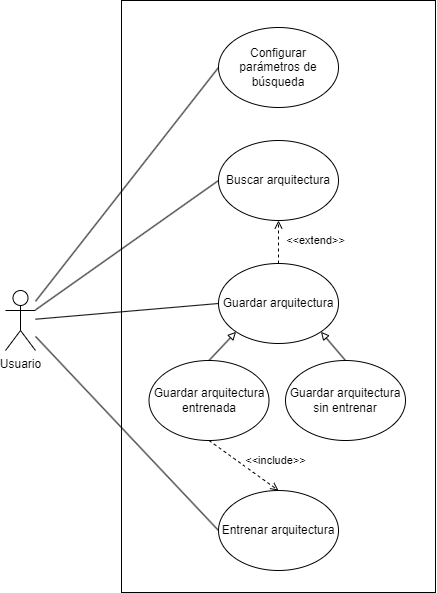

The diagram above was exported from draw.io. Its source (the exported page's mxGraphModel, read from the mxfile embedded in the PNG):
<mxGraphModel dx="888" dy="668" grid="1" gridSize="10" guides="1" tooltips="1" connect="1" arrows="1" fold="1" page="1" pageScale="1" pageWidth="827" pageHeight="1169" math="0" shadow="0">
  <root>
    <mxCell id="0" />
    <mxCell id="1" parent="0" />
    <mxCell id="2" value="" style="rounded=0;whiteSpace=wrap;html=1;" parent="1" vertex="1">
      <mxGeometry x="266" y="160" width="314" height="592" as="geometry" />
    </mxCell>
    <mxCell id="3" value="Usuario" style="shape=umlActor;verticalLabelPosition=bottom;verticalAlign=top;html=1;" parent="1" vertex="1">
      <mxGeometry x="150" y="450" width="30" height="60" as="geometry" />
    </mxCell>
    <mxCell id="4" style="edgeStyle=none;shape=connector;rounded=1;html=1;exitX=0;exitY=0.5;exitDx=0;exitDy=0;strokeColor=default;align=center;verticalAlign=middle;fontFamily=Helvetica;fontSize=11;fontColor=default;labelBackgroundColor=default;endArrow=none;endFill=0;" parent="1" source="5" target="3" edge="1">
      <mxGeometry relative="1" as="geometry" />
    </mxCell>
    <mxCell id="5" value="Configurar parámetros de búsqueda" style="ellipse;whiteSpace=wrap;html=1;" parent="1" vertex="1">
      <mxGeometry x="363" y="187" width="120" height="80" as="geometry" />
    </mxCell>
    <mxCell id="6" style="edgeStyle=none;shape=connector;rounded=1;html=1;exitX=0;exitY=0.5;exitDx=0;exitDy=0;strokeColor=default;align=center;verticalAlign=middle;fontFamily=Helvetica;fontSize=11;fontColor=default;labelBackgroundColor=default;endArrow=none;endFill=0;" parent="1" source="7" target="3" edge="1">
      <mxGeometry relative="1" as="geometry" />
    </mxCell>
    <mxCell id="7" value="Buscar arquitectura" style="ellipse;whiteSpace=wrap;html=1;" parent="1" vertex="1">
      <mxGeometry x="363" y="300" width="120" height="80" as="geometry" />
    </mxCell>
    <mxCell id="8" style="edgeStyle=none;shape=connector;rounded=1;html=1;exitX=0;exitY=0.5;exitDx=0;exitDy=0;strokeColor=default;align=center;verticalAlign=middle;fontFamily=Helvetica;fontSize=11;fontColor=default;labelBackgroundColor=default;endArrow=none;endFill=0;" parent="1" source="10" target="3" edge="1">
      <mxGeometry relative="1" as="geometry" />
    </mxCell>
    <mxCell id="9" value="&amp;lt;&amp;lt;extend&amp;gt;&amp;gt;" style="edgeStyle=none;shape=connector;rounded=1;html=1;exitX=0.5;exitY=0;exitDx=0;exitDy=0;entryX=0.5;entryY=1;entryDx=0;entryDy=0;strokeColor=default;align=center;verticalAlign=middle;fontFamily=Helvetica;fontSize=11;fontColor=default;labelBackgroundColor=default;endArrow=open;endFill=0;dashed=1;" parent="1" source="10" target="7" edge="1">
      <mxGeometry x="0.0698" y="-37" relative="1" as="geometry">
        <mxPoint as="offset" />
      </mxGeometry>
    </mxCell>
    <mxCell id="10" value="Guardar arquitectura" style="ellipse;whiteSpace=wrap;html=1;" parent="1" vertex="1">
      <mxGeometry x="363" y="423" width="120" height="80" as="geometry" />
    </mxCell>
    <mxCell id="11" style="edgeStyle=none;shape=connector;rounded=1;html=1;exitX=0;exitY=0.5;exitDx=0;exitDy=0;strokeColor=default;align=center;verticalAlign=middle;fontFamily=Helvetica;fontSize=11;fontColor=default;labelBackgroundColor=default;endArrow=none;endFill=0;" parent="1" source="12" target="3" edge="1">
      <mxGeometry relative="1" as="geometry" />
    </mxCell>
    <mxCell id="12" value="Entrenar arquitectura" style="ellipse;whiteSpace=wrap;html=1;" parent="1" vertex="1">
      <mxGeometry x="363" y="650" width="120" height="80" as="geometry" />
    </mxCell>
    <mxCell id="13" style="edgeStyle=none;shape=connector;rounded=1;html=1;exitX=0.5;exitY=0;exitDx=0;exitDy=0;entryX=1;entryY=1;entryDx=0;entryDy=0;strokeColor=default;align=center;verticalAlign=middle;fontFamily=Helvetica;fontSize=11;fontColor=default;labelBackgroundColor=default;endArrow=block;endFill=0;" parent="1" source="14" target="10" edge="1">
      <mxGeometry relative="1" as="geometry" />
    </mxCell>
    <mxCell id="14" value="Guardar arquitectura sin entrenar" style="ellipse;whiteSpace=wrap;html=1;" parent="1" vertex="1">
      <mxGeometry x="430" y="520" width="120" height="80" as="geometry" />
    </mxCell>
    <mxCell id="15" value="&amp;lt;&amp;lt;include&amp;gt;&amp;gt;" style="html=1;exitX=0.5;exitY=1;exitDx=0;exitDy=0;entryX=0.5;entryY=0;entryDx=0;entryDy=0;dashed=1;endArrow=open;endFill=0;" parent="1" source="17" target="12" edge="1">
      <mxGeometry x="0.5338" y="23" relative="1" as="geometry">
        <mxPoint as="offset" />
        <mxPoint x="633" y="647" as="sourcePoint" />
        <mxPoint x="560" y="603" as="targetPoint" />
      </mxGeometry>
    </mxCell>
    <mxCell id="16" style="edgeStyle=none;shape=connector;rounded=1;html=1;exitX=0.5;exitY=0;exitDx=0;exitDy=0;entryX=0;entryY=1;entryDx=0;entryDy=0;strokeColor=default;align=center;verticalAlign=middle;fontFamily=Helvetica;fontSize=11;fontColor=default;labelBackgroundColor=default;endArrow=block;endFill=0;" parent="1" source="17" target="10" edge="1">
      <mxGeometry relative="1" as="geometry" />
    </mxCell>
    <mxCell id="17" value="Guardar arquitectura entrenada" style="ellipse;whiteSpace=wrap;html=1;" parent="1" vertex="1">
      <mxGeometry x="293.5" y="520" width="120" height="80" as="geometry" />
    </mxCell>
  </root>
</mxGraphModel>